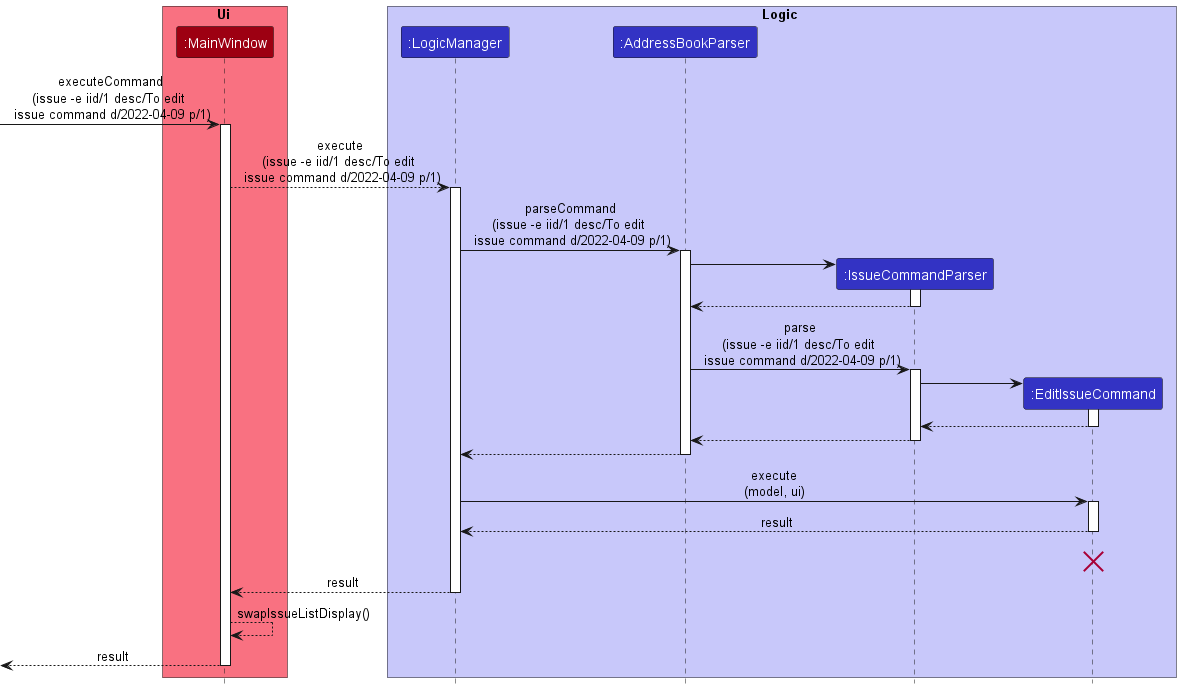

The diagram above was rendered by PlantUML. Its source (embedded in the PNG):
@startuml
!include style.puml

box Ui MODEL_COLOR_T1
participant ":MainWindow" as MainWindow MODEL_COLOR
end box

box Logic LOGIC_COLOR_T1
participant ":LogicManager" as LogicManager LOGIC_COLOR
participant ":AddressBookParser" as AddressBookParser LOGIC_COLOR
participant ":IssueCommandParser" as IssueCommandParser LOGIC_COLOR
participant ":EditIssueCommand" as EditIssueCommand LOGIC_COLOR
end box

[-> MainWindow : executeCommand\n(issue -e iid/1 desc/To edit \n issue command d/2022-04-09 p/1)
activate MainWindow

MainWindow --> LogicManager : execute\n(issue -e iid/1 desc/To edit \n issue command d/2022-04-09 p/1)
activate LogicManager

LogicManager -> AddressBookParser : parseCommand\n(issue -e iid/1 desc/To edit \n issue command d/2022-04-09 p/1)
activate AddressBookParser

create IssueCommandParser
AddressBookParser -> IssueCommandParser
activate IssueCommandParser
IssueCommandParser --> AddressBookParser
deactivate IssueCommandParser
AddressBookParser -> IssueCommandParser : parse\n(issue -e iid/1 desc/To edit \n issue command d/2022-04-09 p/1)
activate IssueCommandParser

create EditIssueCommand
IssueCommandParser -> EditIssueCommand
activate EditIssueCommand

EditIssueCommand --> IssueCommandParser
deactivate EditIssueCommand

IssueCommandParser --> AddressBookParser
deactivate IssueCommandParser

AddressBookParser --> LogicManager
deactivate AddressBookParser

LogicManager -> EditIssueCommand : execute\n(model, ui)
activate EditIssueCommand

EditIssueCommand --> LogicManager : result
deactivate EditIssueCommand

EditIssueCommand -[hidden]-> LogicManager : result
destroy EditIssueCommand

MainWindow <-- LogicManager : result
deactivate LogicManager
MainWindow --> MainWindow : swapIssueListDisplay()

[<-- MainWindow : result
deactivate MainWindow

@enduml